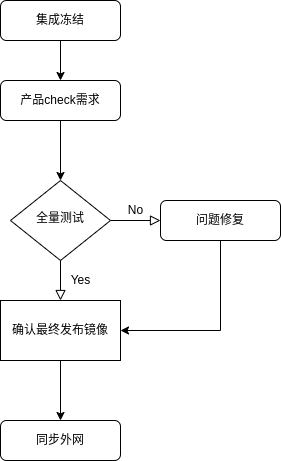

The diagram above was exported from draw.io. Its source (the exported page's mxGraphModel, read from the mxfile embedded in the PNG):
<mxGraphModel dx="769" dy="519" grid="1" gridSize="10" guides="1" tooltips="1" connect="1" arrows="1" fold="1" page="1" pageScale="1" pageWidth="827" pageHeight="1169" math="0" shadow="0">
  <root>
    <mxCell id="WIyWlLk6GJQsqaUBKTNV-0" />
    <mxCell id="WIyWlLk6GJQsqaUBKTNV-1" parent="WIyWlLk6GJQsqaUBKTNV-0" />
    <mxCell id="9OdAg3GRFCKfUA9meut8-10" style="edgeStyle=orthogonalEdgeStyle;rounded=0;orthogonalLoop=1;jettySize=auto;html=1;exitX=0.5;exitY=1;exitDx=0;exitDy=0;entryX=0.5;entryY=0;entryDx=0;entryDy=0;" parent="WIyWlLk6GJQsqaUBKTNV-1" source="WIyWlLk6GJQsqaUBKTNV-3" target="WIyWlLk6GJQsqaUBKTNV-6" edge="1">
      <mxGeometry relative="1" as="geometry" />
    </mxCell>
    <mxCell id="WIyWlLk6GJQsqaUBKTNV-3" value="产品check需求" style="rounded=1;whiteSpace=wrap;html=1;fontSize=12;glass=0;strokeWidth=1;shadow=0;" parent="WIyWlLk6GJQsqaUBKTNV-1" vertex="1">
      <mxGeometry x="180" y="170" width="120" height="40" as="geometry" />
    </mxCell>
    <mxCell id="WIyWlLk6GJQsqaUBKTNV-4" value="Yes" style="rounded=0;html=1;jettySize=auto;orthogonalLoop=1;fontSize=11;endArrow=block;endFill=0;endSize=8;strokeWidth=1;shadow=0;labelBackgroundColor=none;edgeStyle=orthogonalEdgeStyle;" parent="WIyWlLk6GJQsqaUBKTNV-1" source="WIyWlLk6GJQsqaUBKTNV-6" edge="1">
      <mxGeometry y="20" relative="1" as="geometry">
        <mxPoint as="offset" />
        <mxPoint x="240" y="390" as="targetPoint" />
      </mxGeometry>
    </mxCell>
    <mxCell id="WIyWlLk6GJQsqaUBKTNV-5" value="No" style="edgeStyle=orthogonalEdgeStyle;rounded=0;html=1;jettySize=auto;orthogonalLoop=1;fontSize=11;endArrow=block;endFill=0;endSize=8;strokeWidth=1;shadow=0;labelBackgroundColor=none;" parent="WIyWlLk6GJQsqaUBKTNV-1" source="WIyWlLk6GJQsqaUBKTNV-6" target="WIyWlLk6GJQsqaUBKTNV-7" edge="1">
      <mxGeometry y="10" relative="1" as="geometry">
        <mxPoint as="offset" />
      </mxGeometry>
    </mxCell>
    <mxCell id="WIyWlLk6GJQsqaUBKTNV-6" value="全量测试" style="rhombus;whiteSpace=wrap;html=1;shadow=0;fontFamily=Helvetica;fontSize=12;align=center;strokeWidth=1;spacing=6;spacingTop=-4;" parent="WIyWlLk6GJQsqaUBKTNV-1" vertex="1">
      <mxGeometry x="190" y="270" width="100" height="80" as="geometry" />
    </mxCell>
    <mxCell id="9OdAg3GRFCKfUA9meut8-0" style="edgeStyle=orthogonalEdgeStyle;rounded=0;orthogonalLoop=1;jettySize=auto;html=1;exitX=0.5;exitY=1;exitDx=0;exitDy=0;entryX=1;entryY=0.5;entryDx=0;entryDy=0;" parent="WIyWlLk6GJQsqaUBKTNV-1" source="WIyWlLk6GJQsqaUBKTNV-7" target="9OdAg3GRFCKfUA9meut8-3" edge="1">
      <mxGeometry relative="1" as="geometry">
        <mxPoint x="510" y="420" as="targetPoint" />
      </mxGeometry>
    </mxCell>
    <mxCell id="WIyWlLk6GJQsqaUBKTNV-7" value="问题修复" style="rounded=1;whiteSpace=wrap;html=1;fontSize=12;glass=0;strokeWidth=1;shadow=0;" parent="WIyWlLk6GJQsqaUBKTNV-1" vertex="1">
      <mxGeometry x="340" y="290" width="120" height="40" as="geometry" />
    </mxCell>
    <mxCell id="WIyWlLk6GJQsqaUBKTNV-11" value="同步外网" style="rounded=1;whiteSpace=wrap;html=1;fontSize=12;glass=0;strokeWidth=1;shadow=0;" parent="WIyWlLk6GJQsqaUBKTNV-1" vertex="1">
      <mxGeometry x="180" y="510" width="120" height="40" as="geometry" />
    </mxCell>
    <mxCell id="9OdAg3GRFCKfUA9meut8-11" style="edgeStyle=orthogonalEdgeStyle;rounded=0;orthogonalLoop=1;jettySize=auto;html=1;exitX=0.5;exitY=1;exitDx=0;exitDy=0;entryX=0.5;entryY=0;entryDx=0;entryDy=0;" parent="WIyWlLk6GJQsqaUBKTNV-1" source="9OdAg3GRFCKfUA9meut8-3" target="WIyWlLk6GJQsqaUBKTNV-11" edge="1">
      <mxGeometry relative="1" as="geometry" />
    </mxCell>
    <mxCell id="9OdAg3GRFCKfUA9meut8-3" value="确认最终发布镜像" style="whiteSpace=wrap;html=1;" parent="WIyWlLk6GJQsqaUBKTNV-1" vertex="1">
      <mxGeometry x="180" y="390" width="120" height="60" as="geometry" />
    </mxCell>
    <mxCell id="9OdAg3GRFCKfUA9meut8-7" style="edgeStyle=orthogonalEdgeStyle;rounded=0;orthogonalLoop=1;jettySize=auto;html=1;exitX=0.5;exitY=1;exitDx=0;exitDy=0;" parent="WIyWlLk6GJQsqaUBKTNV-1" source="9OdAg3GRFCKfUA9meut8-6" edge="1">
      <mxGeometry relative="1" as="geometry">
        <mxPoint x="240" y="170" as="targetPoint" />
      </mxGeometry>
    </mxCell>
    <mxCell id="9OdAg3GRFCKfUA9meut8-6" value="集成冻结" style="rounded=1;whiteSpace=wrap;html=1;fontSize=12;glass=0;strokeWidth=1;shadow=0;" parent="WIyWlLk6GJQsqaUBKTNV-1" vertex="1">
      <mxGeometry x="180" y="90" width="120" height="40" as="geometry" />
    </mxCell>
  </root>
</mxGraphModel>